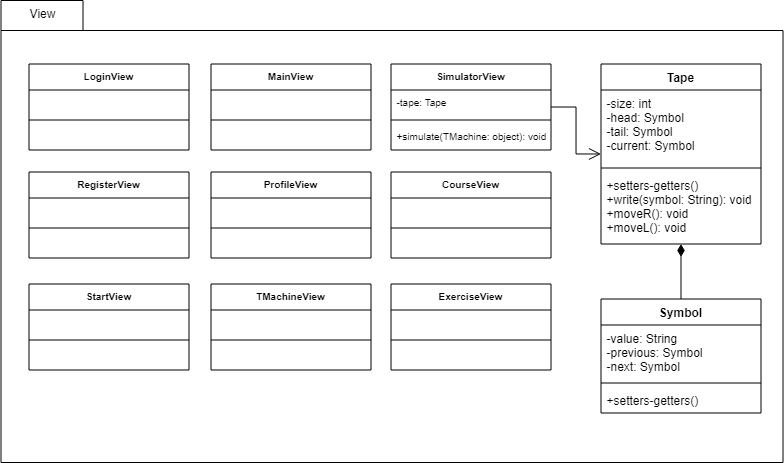

The diagram above was exported from draw.io. Its source (the exported page's mxGraphModel, read from the mxfile embedded in the PNG):
<mxGraphModel dx="3076" dy="1943" grid="1" gridSize="10" guides="1" tooltips="1" connect="1" arrows="1" fold="1" page="1" pageScale="1" pageWidth="827" pageHeight="1169" math="0" shadow="0">
  <root>
    <mxCell id="0" />
    <mxCell id="1" parent="0" />
    <mxCell id="2" value="" style="shape=folder;fontStyle=1;spacingTop=10;tabWidth=82;tabHeight=30;tabPosition=left;html=1;" vertex="1" parent="1">
      <mxGeometry x="2488.5" y="-1060" width="782" height="462" as="geometry" />
    </mxCell>
    <mxCell id="3" value="LoginView&#10;" style="swimlane;fontStyle=1;align=center;verticalAlign=top;childLayout=stackLayout;horizontal=1;startSize=26;horizontalStack=0;resizeParent=1;resizeParentMax=0;resizeLast=0;collapsible=1;marginBottom=0;labelBackgroundColor=none;fontSize=10;fillColor=none;" vertex="1" parent="1">
      <mxGeometry x="2516.5" y="-996.5" width="160" height="86" as="geometry" />
    </mxCell>
    <mxCell id="4" value=" " style="text;strokeColor=none;fillColor=none;align=left;verticalAlign=top;spacingLeft=4;spacingRight=4;overflow=hidden;rotatable=0;points=[[0,0.5],[1,0.5]];portConstraint=eastwest;labelBackgroundColor=none;fontSize=10;" vertex="1" parent="3">
      <mxGeometry y="26" width="160" height="26" as="geometry" />
    </mxCell>
    <mxCell id="5" value="" style="line;strokeWidth=1;fillColor=none;align=left;verticalAlign=middle;spacingTop=-1;spacingLeft=3;spacingRight=3;rotatable=0;labelPosition=right;points=[];portConstraint=eastwest;labelBackgroundColor=none;fontSize=10;" vertex="1" parent="3">
      <mxGeometry y="52" width="160" height="8" as="geometry" />
    </mxCell>
    <mxCell id="6" value=" " style="text;strokeColor=none;fillColor=none;align=left;verticalAlign=top;spacingLeft=4;spacingRight=4;overflow=hidden;rotatable=0;points=[[0,0.5],[1,0.5]];portConstraint=eastwest;labelBackgroundColor=none;fontSize=10;" vertex="1" parent="3">
      <mxGeometry y="60" width="160" height="26" as="geometry" />
    </mxCell>
    <mxCell id="7" value="RegisterView" style="swimlane;fontStyle=1;align=center;verticalAlign=top;childLayout=stackLayout;horizontal=1;startSize=26;horizontalStack=0;resizeParent=1;resizeParentMax=0;resizeLast=0;collapsible=1;marginBottom=0;labelBackgroundColor=none;fontSize=10;fillColor=none;" vertex="1" parent="1">
      <mxGeometry x="2516.5" y="-888.5" width="160" height="86" as="geometry" />
    </mxCell>
    <mxCell id="8" value=" " style="text;strokeColor=none;fillColor=none;align=left;verticalAlign=top;spacingLeft=4;spacingRight=4;overflow=hidden;rotatable=0;points=[[0,0.5],[1,0.5]];portConstraint=eastwest;labelBackgroundColor=none;fontSize=10;" vertex="1" parent="7">
      <mxGeometry y="26" width="160" height="26" as="geometry" />
    </mxCell>
    <mxCell id="9" value="" style="line;strokeWidth=1;fillColor=none;align=left;verticalAlign=middle;spacingTop=-1;spacingLeft=3;spacingRight=3;rotatable=0;labelPosition=right;points=[];portConstraint=eastwest;labelBackgroundColor=none;fontSize=10;" vertex="1" parent="7">
      <mxGeometry y="52" width="160" height="8" as="geometry" />
    </mxCell>
    <mxCell id="10" value=" " style="text;strokeColor=none;fillColor=none;align=left;verticalAlign=top;spacingLeft=4;spacingRight=4;overflow=hidden;rotatable=0;points=[[0,0.5],[1,0.5]];portConstraint=eastwest;labelBackgroundColor=none;fontSize=10;" vertex="1" parent="7">
      <mxGeometry y="60" width="160" height="26" as="geometry" />
    </mxCell>
    <mxCell id="11" value="StartView" style="swimlane;fontStyle=1;align=center;verticalAlign=top;childLayout=stackLayout;horizontal=1;startSize=26;horizontalStack=0;resizeParent=1;resizeParentMax=0;resizeLast=0;collapsible=1;marginBottom=0;labelBackgroundColor=none;fontSize=10;fillColor=none;" vertex="1" parent="1">
      <mxGeometry x="2516.5" y="-776.5" width="160" height="86" as="geometry" />
    </mxCell>
    <mxCell id="12" value=" " style="text;strokeColor=none;fillColor=none;align=left;verticalAlign=top;spacingLeft=4;spacingRight=4;overflow=hidden;rotatable=0;points=[[0,0.5],[1,0.5]];portConstraint=eastwest;labelBackgroundColor=none;fontSize=10;" vertex="1" parent="11">
      <mxGeometry y="26" width="160" height="26" as="geometry" />
    </mxCell>
    <mxCell id="13" value="" style="line;strokeWidth=1;fillColor=none;align=left;verticalAlign=middle;spacingTop=-1;spacingLeft=3;spacingRight=3;rotatable=0;labelPosition=right;points=[];portConstraint=eastwest;labelBackgroundColor=none;fontSize=10;" vertex="1" parent="11">
      <mxGeometry y="52" width="160" height="8" as="geometry" />
    </mxCell>
    <mxCell id="14" value=" " style="text;strokeColor=none;fillColor=none;align=left;verticalAlign=top;spacingLeft=4;spacingRight=4;overflow=hidden;rotatable=0;points=[[0,0.5],[1,0.5]];portConstraint=eastwest;labelBackgroundColor=none;fontSize=10;" vertex="1" parent="11">
      <mxGeometry y="60" width="160" height="26" as="geometry" />
    </mxCell>
    <mxCell id="15" value="MainView" style="swimlane;fontStyle=1;align=center;verticalAlign=top;childLayout=stackLayout;horizontal=1;startSize=26;horizontalStack=0;resizeParent=1;resizeParentMax=0;resizeLast=0;collapsible=1;marginBottom=0;labelBackgroundColor=none;fontSize=10;fillColor=none;" vertex="1" parent="1">
      <mxGeometry x="2698.5" y="-996.5" width="160" height="86" as="geometry" />
    </mxCell>
    <mxCell id="16" value=" " style="text;strokeColor=none;fillColor=none;align=left;verticalAlign=top;spacingLeft=4;spacingRight=4;overflow=hidden;rotatable=0;points=[[0,0.5],[1,0.5]];portConstraint=eastwest;labelBackgroundColor=none;fontSize=10;" vertex="1" parent="15">
      <mxGeometry y="26" width="160" height="26" as="geometry" />
    </mxCell>
    <mxCell id="17" value="" style="line;strokeWidth=1;fillColor=none;align=left;verticalAlign=middle;spacingTop=-1;spacingLeft=3;spacingRight=3;rotatable=0;labelPosition=right;points=[];portConstraint=eastwest;labelBackgroundColor=none;fontSize=10;" vertex="1" parent="15">
      <mxGeometry y="52" width="160" height="8" as="geometry" />
    </mxCell>
    <mxCell id="18" value=" " style="text;strokeColor=none;fillColor=none;align=left;verticalAlign=top;spacingLeft=4;spacingRight=4;overflow=hidden;rotatable=0;points=[[0,0.5],[1,0.5]];portConstraint=eastwest;labelBackgroundColor=none;fontSize=10;" vertex="1" parent="15">
      <mxGeometry y="60" width="160" height="26" as="geometry" />
    </mxCell>
    <mxCell id="19" value="ProfileView" style="swimlane;fontStyle=1;align=center;verticalAlign=top;childLayout=stackLayout;horizontal=1;startSize=26;horizontalStack=0;resizeParent=1;resizeParentMax=0;resizeLast=0;collapsible=1;marginBottom=0;labelBackgroundColor=none;fontSize=10;fillColor=none;" vertex="1" parent="1">
      <mxGeometry x="2698.5" y="-888.5" width="160" height="86" as="geometry" />
    </mxCell>
    <mxCell id="20" value=" " style="text;strokeColor=none;fillColor=none;align=left;verticalAlign=top;spacingLeft=4;spacingRight=4;overflow=hidden;rotatable=0;points=[[0,0.5],[1,0.5]];portConstraint=eastwest;labelBackgroundColor=none;fontSize=10;" vertex="1" parent="19">
      <mxGeometry y="26" width="160" height="26" as="geometry" />
    </mxCell>
    <mxCell id="21" value="" style="line;strokeWidth=1;fillColor=none;align=left;verticalAlign=middle;spacingTop=-1;spacingLeft=3;spacingRight=3;rotatable=0;labelPosition=right;points=[];portConstraint=eastwest;labelBackgroundColor=none;fontSize=10;" vertex="1" parent="19">
      <mxGeometry y="52" width="160" height="8" as="geometry" />
    </mxCell>
    <mxCell id="22" value=" " style="text;strokeColor=none;fillColor=none;align=left;verticalAlign=top;spacingLeft=4;spacingRight=4;overflow=hidden;rotatable=0;points=[[0,0.5],[1,0.5]];portConstraint=eastwest;labelBackgroundColor=none;fontSize=10;" vertex="1" parent="19">
      <mxGeometry y="60" width="160" height="26" as="geometry" />
    </mxCell>
    <mxCell id="23" value="TMachineView" style="swimlane;fontStyle=1;align=center;verticalAlign=top;childLayout=stackLayout;horizontal=1;startSize=26;horizontalStack=0;resizeParent=1;resizeParentMax=0;resizeLast=0;collapsible=1;marginBottom=0;labelBackgroundColor=none;fontSize=10;fillColor=none;" vertex="1" parent="1">
      <mxGeometry x="2698.5" y="-776.5" width="160" height="86" as="geometry" />
    </mxCell>
    <mxCell id="24" value=" " style="text;strokeColor=none;fillColor=none;align=left;verticalAlign=top;spacingLeft=4;spacingRight=4;overflow=hidden;rotatable=0;points=[[0,0.5],[1,0.5]];portConstraint=eastwest;labelBackgroundColor=none;fontSize=10;" vertex="1" parent="23">
      <mxGeometry y="26" width="160" height="26" as="geometry" />
    </mxCell>
    <mxCell id="25" value="" style="line;strokeWidth=1;fillColor=none;align=left;verticalAlign=middle;spacingTop=-1;spacingLeft=3;spacingRight=3;rotatable=0;labelPosition=right;points=[];portConstraint=eastwest;labelBackgroundColor=none;fontSize=10;" vertex="1" parent="23">
      <mxGeometry y="52" width="160" height="8" as="geometry" />
    </mxCell>
    <mxCell id="26" value=" " style="text;strokeColor=none;fillColor=none;align=left;verticalAlign=top;spacingLeft=4;spacingRight=4;overflow=hidden;rotatable=0;points=[[0,0.5],[1,0.5]];portConstraint=eastwest;labelBackgroundColor=none;fontSize=10;" vertex="1" parent="23">
      <mxGeometry y="60" width="160" height="26" as="geometry" />
    </mxCell>
    <mxCell id="27" style="edgeStyle=orthogonalEdgeStyle;rounded=0;orthogonalLoop=1;jettySize=auto;html=1;endArrow=open;endFill=0;endSize=10;" edge="1" source="28" target="40" parent="1">
      <mxGeometry relative="1" as="geometry" />
    </mxCell>
    <mxCell id="28" value="SimulatorView" style="swimlane;fontStyle=1;align=center;verticalAlign=top;childLayout=stackLayout;horizontal=1;startSize=26;horizontalStack=0;resizeParent=1;resizeParentMax=0;resizeLast=0;collapsible=1;marginBottom=0;labelBackgroundColor=none;fontSize=10;fillColor=none;" vertex="1" parent="1">
      <mxGeometry x="2878.5" y="-996.5" width="160" height="86" as="geometry" />
    </mxCell>
    <mxCell id="29" value="-tape: Tape" style="text;strokeColor=none;fillColor=none;align=left;verticalAlign=top;spacingLeft=4;spacingRight=4;overflow=hidden;rotatable=0;points=[[0,0.5],[1,0.5]];portConstraint=eastwest;labelBackgroundColor=none;fontSize=10;" vertex="1" parent="28">
      <mxGeometry y="26" width="160" height="26" as="geometry" />
    </mxCell>
    <mxCell id="30" value="" style="line;strokeWidth=1;fillColor=none;align=left;verticalAlign=middle;spacingTop=-1;spacingLeft=3;spacingRight=3;rotatable=0;labelPosition=right;points=[];portConstraint=eastwest;labelBackgroundColor=none;fontSize=10;" vertex="1" parent="28">
      <mxGeometry y="52" width="160" height="8" as="geometry" />
    </mxCell>
    <mxCell id="31" value="+simulate(TMachine: object): void" style="text;strokeColor=none;fillColor=none;align=left;verticalAlign=top;spacingLeft=4;spacingRight=4;overflow=hidden;rotatable=0;points=[[0,0.5],[1,0.5]];portConstraint=eastwest;labelBackgroundColor=none;fontSize=10;" vertex="1" parent="28">
      <mxGeometry y="60" width="160" height="26" as="geometry" />
    </mxCell>
    <mxCell id="32" value="CourseView" style="swimlane;fontStyle=1;align=center;verticalAlign=top;childLayout=stackLayout;horizontal=1;startSize=26;horizontalStack=0;resizeParent=1;resizeParentMax=0;resizeLast=0;collapsible=1;marginBottom=0;labelBackgroundColor=none;fontSize=10;fillColor=none;" vertex="1" parent="1">
      <mxGeometry x="2878.5" y="-888.5" width="160" height="86" as="geometry" />
    </mxCell>
    <mxCell id="33" value=" " style="text;strokeColor=none;fillColor=none;align=left;verticalAlign=top;spacingLeft=4;spacingRight=4;overflow=hidden;rotatable=0;points=[[0,0.5],[1,0.5]];portConstraint=eastwest;labelBackgroundColor=none;fontSize=10;" vertex="1" parent="32">
      <mxGeometry y="26" width="160" height="26" as="geometry" />
    </mxCell>
    <mxCell id="34" value="" style="line;strokeWidth=1;fillColor=none;align=left;verticalAlign=middle;spacingTop=-1;spacingLeft=3;spacingRight=3;rotatable=0;labelPosition=right;points=[];portConstraint=eastwest;labelBackgroundColor=none;fontSize=10;" vertex="1" parent="32">
      <mxGeometry y="52" width="160" height="8" as="geometry" />
    </mxCell>
    <mxCell id="35" value=" " style="text;strokeColor=none;fillColor=none;align=left;verticalAlign=top;spacingLeft=4;spacingRight=4;overflow=hidden;rotatable=0;points=[[0,0.5],[1,0.5]];portConstraint=eastwest;labelBackgroundColor=none;fontSize=10;" vertex="1" parent="32">
      <mxGeometry y="60" width="160" height="26" as="geometry" />
    </mxCell>
    <mxCell id="36" value="ExerciseView" style="swimlane;fontStyle=1;align=center;verticalAlign=top;childLayout=stackLayout;horizontal=1;startSize=26;horizontalStack=0;resizeParent=1;resizeParentMax=0;resizeLast=0;collapsible=1;marginBottom=0;labelBackgroundColor=none;fontSize=10;fillColor=none;" vertex="1" parent="1">
      <mxGeometry x="2878.5" y="-776.5" width="160" height="86" as="geometry" />
    </mxCell>
    <mxCell id="37" value=" " style="text;strokeColor=none;fillColor=none;align=left;verticalAlign=top;spacingLeft=4;spacingRight=4;overflow=hidden;rotatable=0;points=[[0,0.5],[1,0.5]];portConstraint=eastwest;labelBackgroundColor=none;fontSize=10;" vertex="1" parent="36">
      <mxGeometry y="26" width="160" height="26" as="geometry" />
    </mxCell>
    <mxCell id="38" value="" style="line;strokeWidth=1;fillColor=none;align=left;verticalAlign=middle;spacingTop=-1;spacingLeft=3;spacingRight=3;rotatable=0;labelPosition=right;points=[];portConstraint=eastwest;labelBackgroundColor=none;fontSize=10;" vertex="1" parent="36">
      <mxGeometry y="52" width="160" height="8" as="geometry" />
    </mxCell>
    <mxCell id="39" value=" " style="text;strokeColor=none;fillColor=none;align=left;verticalAlign=top;spacingLeft=4;spacingRight=4;overflow=hidden;rotatable=0;points=[[0,0.5],[1,0.5]];portConstraint=eastwest;labelBackgroundColor=none;fontSize=10;" vertex="1" parent="36">
      <mxGeometry y="60" width="160" height="26" as="geometry" />
    </mxCell>
    <mxCell id="40" value="Tape" style="swimlane;fontStyle=1;align=center;verticalAlign=top;childLayout=stackLayout;horizontal=1;startSize=26;horizontalStack=0;resizeParent=1;resizeParentMax=0;resizeLast=0;collapsible=1;marginBottom=0;" vertex="1" parent="1">
      <mxGeometry x="3088.5" y="-996.5" width="160" height="180" as="geometry" />
    </mxCell>
    <mxCell id="41" value="-size: int&#10;-head: Symbol&#10;-tail: Symbol&#10;-current: Symbol" style="text;strokeColor=none;fillColor=none;align=left;verticalAlign=top;spacingLeft=4;spacingRight=4;overflow=hidden;rotatable=0;points=[[0,0.5],[1,0.5]];portConstraint=eastwest;" vertex="1" parent="40">
      <mxGeometry y="26" width="160" height="74" as="geometry" />
    </mxCell>
    <mxCell id="42" value="" style="line;strokeWidth=1;fillColor=none;align=left;verticalAlign=middle;spacingTop=-1;spacingLeft=3;spacingRight=3;rotatable=0;labelPosition=right;points=[];portConstraint=eastwest;" vertex="1" parent="40">
      <mxGeometry y="100" width="160" height="8" as="geometry" />
    </mxCell>
    <mxCell id="43" value="+setters-getters()&#10;+write(symbol: String): void&#10;+moveR(): void&#10;+moveL(): void" style="text;strokeColor=none;fillColor=none;align=left;verticalAlign=top;spacingLeft=4;spacingRight=4;overflow=hidden;rotatable=0;points=[[0,0.5],[1,0.5]];portConstraint=eastwest;" vertex="1" parent="40">
      <mxGeometry y="108" width="160" height="72" as="geometry" />
    </mxCell>
    <mxCell id="44" style="edgeStyle=orthogonalEdgeStyle;rounded=0;orthogonalLoop=1;jettySize=auto;html=1;endArrow=diamondThin;endFill=1;endSize=10;" edge="1" source="45" target="40" parent="1">
      <mxGeometry relative="1" as="geometry" />
    </mxCell>
    <mxCell id="45" value="Symbol" style="swimlane;fontStyle=1;align=center;verticalAlign=top;childLayout=stackLayout;horizontal=1;startSize=26;horizontalStack=0;resizeParent=1;resizeParentMax=0;resizeLast=0;collapsible=1;marginBottom=0;" vertex="1" parent="1">
      <mxGeometry x="3088.5" y="-761.5" width="160" height="114" as="geometry" />
    </mxCell>
    <mxCell id="46" value="-value: String&#10;-previous: Symbol&#10;-next: Symbol" style="text;strokeColor=none;fillColor=none;align=left;verticalAlign=top;spacingLeft=4;spacingRight=4;overflow=hidden;rotatable=0;points=[[0,0.5],[1,0.5]];portConstraint=eastwest;" vertex="1" parent="45">
      <mxGeometry y="26" width="160" height="54" as="geometry" />
    </mxCell>
    <mxCell id="47" value="" style="line;strokeWidth=1;fillColor=none;align=left;verticalAlign=middle;spacingTop=-1;spacingLeft=3;spacingRight=3;rotatable=0;labelPosition=right;points=[];portConstraint=eastwest;" vertex="1" parent="45">
      <mxGeometry y="80" width="160" height="8" as="geometry" />
    </mxCell>
    <mxCell id="48" value="+setters-getters()" style="text;strokeColor=none;fillColor=none;align=left;verticalAlign=top;spacingLeft=4;spacingRight=4;overflow=hidden;rotatable=0;points=[[0,0.5],[1,0.5]];portConstraint=eastwest;" vertex="1" parent="45">
      <mxGeometry y="88" width="160" height="26" as="geometry" />
    </mxCell>
    <mxCell id="49" value="View" style="text;html=1;align=center;verticalAlign=middle;resizable=0;points=[];autosize=1;strokeColor=none;fillColor=none;" vertex="1" parent="1">
      <mxGeometry x="2510" y="-1056.5" width="40" height="20" as="geometry" />
    </mxCell>
  </root>
</mxGraphModel>